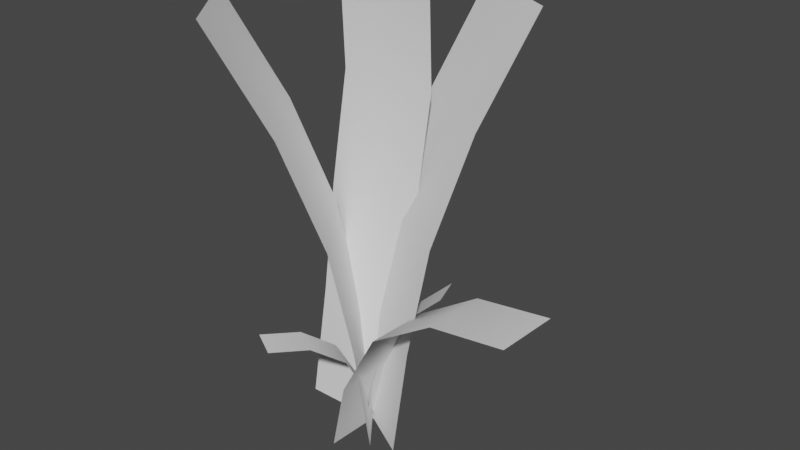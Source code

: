 # Source: BrownPlant.blend  (saved by Blender 2.91.10; exported with 4.5.12 LTS)
import bpy
from mathutils import Matrix  # noqa: F401  (used for matrix-valued properties, if any)

bpy.ops.wm.read_factory_settings(use_empty=True)
scene = bpy.context.scene
scene.name = 'Scene'

# ---- collections
col_collection = bpy.data.collections.new('Collection'); scene.collection.children.link(col_collection)

# ---- world
world_world = bpy.data.worlds.new('World'); scene.world = world_world
world_world.use_nodes = True; world_world.node_tree.nodes.clear()
_N = world_world.node_tree.nodes; _L = world_world.node_tree.links
n0 = _N.new('ShaderNodeOutputWorld'); n0.name = 'World Output'; n0.location = (300, 300)
n1 = _N.new('ShaderNodeBackground'); n1.name = 'Background'; n1.location = (10, 300)
n1.inputs[0].default_value = (0.05088, 0.05088, 0.05088, 1.0)
_L.new(n1.outputs[0], n0.inputs[0])
n0.is_active_output = True
world_world.color = (0.05088, 0.05088, 0.05088)
world_world.use_sun_shadow = False
world_world.sun_shadow_jitter_overblur = 0.0

# ---- meshes
me_plane_001 = bpy.data.meshes.new('Plane.001')
me_plane_001.from_pydata([(-2.591, 1.56, 0.1378), (-2.348, 1.56, 0.4477), (-2.358, -0.02607, 0.000255), (-2.197, -0.01724, -0.171), (-2.301, 0.7714, -0.08959), (-1.973, -0.02607, 0.000255), (-2.058, 0.7713, 0.2203), (-1.954, -0.01734, 0.1388), (-2.358, 1.65, -0.1959), (-1.973, 1.65, -0.1959), (-2.178, 1.166, 0.3141), (-2.42, 1.166, 0.004223), (-2.238, 0.3771, -0.1389), (-1.995, 0.377, 0.1709), (-2.028, 0.1005, -0.008732), (-2.106, 0.1005, -0.01681), (-2.079, -0.0338, 0.1969), (-2.068, -0.03373, -0.04028), (-2.097, 0.3039, -0.107), (-1.341, 0.7013, 0.2294), (-1.331, 0.7014, -0.00777), (-2.019, 0.3039, -0.09894), (-2.103, 0.2143, -0.04447), (-2.025, 0.2143, -0.03639), (-2.021, 0.231, 0.1996), (-2.01, 0.2311, -0.03766), (-1.618, 0.658, -0.02035), (-1.628, 0.6579, 0.2169), (-2.011, 0.3681, -0.1723), (-2.03, -0.01329, 0.004498), (-1.865, 0.496, -0.03124), (-2.089, 0.3681, -0.1804), (-2.108, -0.01329, -0.003579), (-1.876, 0.4959, 0.206), (-2.193, 0.3771, -0.1306), (-1.848, 0.377, 0.06022), (-1.736, 1.166, -0.1422), (-2.08, 1.166, -0.3331), (-2.218, -0.01727, -0.08538), (-2.154, 0.7714, -0.2003), (-1.81, 0.7713, -0.009479), (-1.874, -0.01733, 0.1055), (-2.358, 0.3929, -0.07566), (-1.973, 0.3929, -0.07566), (-1.973, 1.231, -0.2148), (-1.975, 1.56, -0.5223), (-2.358, 1.231, -0.2148), (-1.973, 0.8119, -0.1358), (-1.631, 1.56, -0.3314), (-2.358, 0.8119, -0.1358), (-2.152, -0.01995, -0.055), (-2.043, -0.01997, 0.007397), (-2.346, 0.3683, 0.2835), (-2.237, 0.3683, 0.3459), (-2.167, 0.1199, -0.02835), (-2.058, 0.1199, 0.03405), (-2.162, 0.3454, 0.2142), (-2.271, 0.3454, 0.1518), (-2.097, 0.2598, 0.1006), (-2.205, 0.2598, 0.03817), (-2.028, 0.1592, 0.04373), (-2.068, 0.1593, -0.07178), (-1.935, 0.4764, -0.1188), (-1.894, 0.4764, -0.003253), (-2.027, 0.3367, -0.08617), (-1.987, 0.3367, 0.02934), (-1.786, 0.5765, -0.0415), (-2.047, -0.0182, 0.05059), (-1.826, 0.5765, -0.157), (-2.088, -0.01816, -0.06492)], [], [(46, 44, 9, 8), (26, 27, 19, 20), (11, 10, 6, 4), (0, 1, 10, 11), (12, 13, 7, 3), (4, 6, 13, 12), (18, 21, 28, 31), (32, 29, 14, 15), (22, 23, 21, 18), (15, 14, 23, 22), (17, 16, 24, 25), (30, 33, 27, 26), (25, 24, 33, 30), (40, 39, 34, 35), (35, 34, 38, 41), (48, 45, 37, 36), (36, 37, 39, 40), (2, 5, 43, 42), (49, 47, 44, 46), (42, 43, 47, 49), (56, 57, 52, 53), (51, 50, 54, 55), (58, 59, 57, 56), (55, 54, 59, 58), (62, 63, 66, 68), (69, 67, 60, 61), (64, 65, 63, 62), (61, 60, 65, 64)])
me_plane_001.polygons.foreach_set('use_smooth', [True] * 28)
_uv = me_plane_001.uv_layers.new(name='UVMap')
_uv.uv.foreach_set('vector', [0.3311, 0.7106, 0.5235, 0.7106, 0.5235, 0.9201, 0.3311, 0.9201, 0.2055, 0.5845, 0.3242, 0.5845, 0.3242, 0.7169, 0.2055, 0.7169, 0.7172, 0.696, 0.5205, 0.696, 0.5205, 0.4989, 0.7172, 0.4989, 0.7172, 0.8932, 0.5205, 0.8932, 0.5205, 0.696, 0.7172, 0.696, 0.7172, 0.3017, 0.5205, 0.3017, 0.5205, 0.1045, 0.7172, 0.1045, 0.7172, 0.4989, 0.5205, 0.4989, 0.5205, 0.3017, 0.7172, 0.3017, 0.09817, 0.6617, 0.2009, 0.6617, 0.2009, 0.8105, 0.09817, 0.8105, 0.09817, 0.2152, 0.2009, 0.2152, 0.2009, 0.364, 0.09817, 0.364, 0.09817, 0.5129, 0.2009, 0.5129, 0.2009, 0.6617, 0.09817, 0.6617, 0.09817, 0.364, 0.2009, 0.364, 0.2009, 0.5129, 0.09817, 0.5129, 0.2055, 0.1872, 0.3242, 0.1872, 0.3242, 0.3196, 0.2055, 0.3196, 0.2055, 0.4521, 0.3242, 0.4521, 0.3242, 0.5845, 0.2055, 0.5845, 0.2055, 0.3196, 0.3242, 0.3196, 0.3242, 0.4521, 0.2055, 0.4521, 0.7172, 0.4989, 0.5205, 0.4989, 0.5205, 0.3017, 0.7172, 0.3017, 0.7172, 0.3017, 0.5205, 0.3017, 0.5205, 0.1045, 0.7172, 0.1045, 0.7172, 0.8932, 0.5205, 0.8932, 0.5205, 0.696, 0.7172, 0.696, 0.7172, 0.696, 0.5205, 0.696, 0.5205, 0.4989, 0.7172, 0.4989, 0.3311, 0.08219, 0.5235, 0.08219, 0.5235, 0.2917, 0.3311, 0.2917, 0.3311, 0.5011, 0.5235, 0.5011, 0.5235, 0.7106, 0.3311, 0.7106, 0.3311, 0.2917, 0.5235, 0.2917, 0.5235, 0.5011, 0.3311, 0.5011, 0.2055, 0.5845, 0.3242, 0.5845, 0.3242, 0.7169, 0.2055, 0.7169, 0.2055, 0.1872, 0.3242, 0.1872, 0.3242, 0.3196, 0.2055, 0.3196, 0.2055, 0.4521, 0.3242, 0.4521, 0.3242, 0.5845, 0.2055, 0.5845, 0.2055, 0.3196, 0.3242, 0.3196, 0.3242, 0.4521, 0.2055, 0.4521, 0.09817, 0.6617, 0.2009, 0.6617, 0.2009, 0.8105, 0.09817, 0.8105, 0.09817, 0.2152, 0.2009, 0.2152, 0.2009, 0.364, 0.09817, 0.364, 0.09817, 0.5129, 0.2009, 0.5129, 0.2009, 0.6617, 0.09817, 0.6617, 0.09817, 0.364, 0.2009, 0.364, 0.2009, 0.5129, 0.09817, 0.5129])
me_plane_001.materials.append(None)
me_plane_001.use_remesh_fix_poles = True
me_plane_001.use_remesh_preserve_attributes = False
me_plane_001.use_mirror_vertex_groups = False
me_plane_001.update()

# ---- objects
ob_plane_001 = bpy.data.objects.new('Plane.001', me_plane_001)

# ---- transforms, parenting, visibility, modifiers, constraints
ob_plane_001.location = (2.063, -6.12e-10, 0.004555)
ob_plane_001.rotation_euler = (1.57, 2.22e-16, 2.22e-16)
ob_plane_001.lineart.crease_threshold = 0.0

# ---- collection membership
col_collection.objects.link(ob_plane_001)

# ---- scene / render settings (as saved in the file)
scene.frame_start = 1; scene.frame_end = 250; scene.frame_set(1)
scene.render.engine = 'BLENDER_EEVEE_NEXT'
scene.cycles.use_denoising = False
scene.cycles.samples = 128
scene.cycles.sampling_pattern = 'TABULATED_SOBOL'
scene.cycles.use_adaptive_sampling = False
scene.cycles.use_light_tree = False
scene.view_settings.view_transform = 'Filmic'
bpy.context.view_layer.update()

# ---- added for rendering (the .blend has no active camera and no usable light): camera, sun
cam_auto = bpy.data.cameras.new('AutoCamera')
cam_auto.lens = 50.0
cam_auto.sensor_width = 36.0
cam_auto.clip_end = 1000.0
ob_auto_camera = bpy.data.objects.new('AutoCamera', cam_auto)
scene.collection.objects.link(ob_auto_camera)
ob_auto_camera.location = (2.24568, -2.53411, 2.52698)
ob_auto_camera.rotation_euler = (1.09748, -7.21219e-08, 0.694738)
scene.camera = ob_auto_camera
light_auto_sun = bpy.data.lights.new('AutoSun', 'SUN')
light_auto_sun.energy = 3.0
light_auto_sun.angle = 0.0523599
ob_auto_sun = bpy.data.objects.new('AutoSun', light_auto_sun)
scene.collection.objects.link(ob_auto_sun)
ob_auto_sun.rotation_euler = (0.872665, 0.174533, 0.523599)
bpy.context.view_layer.update()
